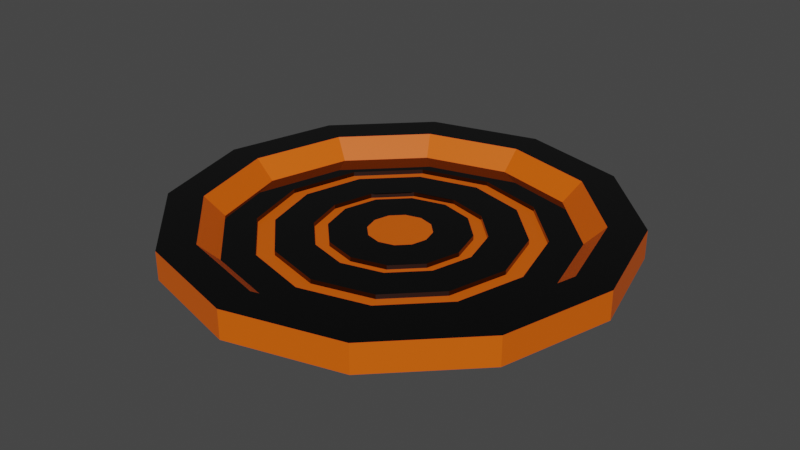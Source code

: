 # Source: landing_pad.blend  (saved by Blender 3.4.6; exported with 4.5.12 LTS)
import bpy
from mathutils import Matrix  # noqa: F401  (used for matrix-valued properties, if any)

bpy.ops.wm.read_factory_settings(use_empty=True)
scene = bpy.context.scene
scene.name = 'Scene'

# ---- collections
col_collection = bpy.data.collections.new('Collection'); scene.collection.children.link(col_collection)

# ---- materials (node trees are filled in below, after node groups)
mat_material = bpy.data.materials.new('Material')
mat_material.alpha_threshold = 0.0
mat_material.use_transparent_shadow = False
mat_material.roughness = 0.5
mat_material.line_color = (0.0, 0.0, 0.0, 1.0)
mat_color = bpy.data.materials.new('color')
mat_color.use_transparent_shadow = False

# ---- material node trees
mat_material.use_nodes = True; mat_material.node_tree.nodes.clear()
_N = mat_material.node_tree.nodes; _L = mat_material.node_tree.links
n0 = _N.new('ShaderNodeOutputMaterial'); n0.name = 'Material Output'; n0.location = (300, 300)
n1 = _N.new('ShaderNodeBsdfPrincipled'); n1.name = 'Principled BSDF'; n1.location = (10, 300)
n1.distribution = 'GGX'
n1.subsurface_method = 'RANDOM_WALK_SKIN'
n1.inputs[0].default_value = (0.0, 0.0, 0.0, 1.0)
n1.inputs[2].default_value = 0.0
n1.inputs[3].default_value = 1.45
n1.inputs[27].default_value = (0.0, 0.0, 0.0, 1.0)
n1.inputs[28].default_value = 1.0
_L.new(n1.outputs[0], n0.inputs[0])
n0.is_active_output = True
mat_color.use_nodes = True; mat_color.node_tree.nodes.clear()
_N = mat_color.node_tree.nodes; _L = mat_color.node_tree.links
n0 = _N.new('ShaderNodeBsdfPrincipled'); n0.name = 'Principled BSDF'; n0.location = (10, 300)
n0.distribution = 'GGX'
n0.subsurface_method = 'RANDOM_WALK_SKIN'
n0.inputs[0].default_value = (0.8, 0.117, 0.0, 1.0)
n0.inputs[3].default_value = 1.45
n0.inputs[27].default_value = (0.0, 0.0, 0.0, 1.0)
n0.inputs[28].default_value = 1.0
n1 = _N.new('ShaderNodeOutputMaterial'); n1.name = 'Material Output'; n1.location = (300, 300)
_L.new(n0.outputs[0], n1.inputs[0])
n1.is_active_output = True

# ---- world
world_world = bpy.data.worlds.new('World'); scene.world = world_world
world_world.use_nodes = True; world_world.node_tree.nodes.clear()
_N = world_world.node_tree.nodes; _L = world_world.node_tree.links
n0 = _N.new('ShaderNodeOutputWorld'); n0.name = 'World Output'; n0.location = (300, 300)
n1 = _N.new('ShaderNodeBackground'); n1.name = 'Background'; n1.location = (10, 300)
n1.inputs[0].default_value = (0.05088, 0.05088, 0.05088, 1.0)
_L.new(n1.outputs[0], n0.inputs[0])
n0.is_active_output = True
world_world.color = (0.05088, 0.05088, 0.05088)
world_world.use_sun_shadow = False
world_world.sun_shadow_jitter_overblur = 0.0

# ---- meshes
me_cube = bpy.data.meshes.new('Cube')
me_cube.from_pydata([(0.0, 1.0, -0.002712), (-0.5, 0.866, -0.002712), (-0.866, 0.5, -0.002712), (-1.0, 0.0, -0.002712), (-0.866, -0.5, -0.002712), (-0.5, -0.866, -0.002712), (0.0, -1.0, -0.002712), (0.5, -0.866, -0.002712), (0.866, -0.5, -0.002712), (1.0, 0.0, -0.002712), (0.866, 0.5, -0.002712), (0.5, 0.866, -0.002712), (-0.3767, 0.6524, 0.03966), (0.0, 0.7533, 0.03966), (-0.6524, 0.3767, 0.03966), (-0.7533, 0.0, 0.03966), (-0.6524, -0.3767, 0.03966), (-0.3767, -0.6524, 0.03966), (0.0, -0.7533, 0.03966), (0.3767, -0.6524, 0.03966), (0.6524, -0.3767, 0.03966), (0.7533, 0.0, 0.03966), (0.6524, 0.3767, 0.03966), (0.3767, 0.6524, 0.03966), (-0.4206, 0.7286, 0.1252), (1.16e-09, 0.8413, 0.1252), (-0.7286, 0.4206, 0.1252), (-0.8413, -5.798e-10, 0.1252), (-0.7286, -0.4206, 0.1252), (-0.4206, -0.7286, 0.1252), (1.16e-09, -0.8413, 0.1252), (0.4206, -0.7286, 0.1252), (0.7286, -0.4206, 0.1252), (0.8413, -5.798e-10, 0.1252), (0.7286, 0.4206, 0.1252), (0.4206, 0.7286, 0.1252), (-0.5, 0.866, 0.1252), (0.0, 1.0, 0.1252), (-0.866, 0.5, 0.1252), (-1.0, 0.0, 0.1252), (-0.866, -0.5, 0.1252), (-0.5, -0.866, 0.1252), (0.0, -1.0, 0.1252), (0.5, -0.866, 0.1252), (0.866, -0.5, 0.1252), (1.0, 0.0, 0.1252), (0.866, 0.5, 0.1252), (0.5, 0.866, 0.1252), (-0.307, 0.5317, 0.03966), (-1.838e-09, 0.6139, 0.03966), (-0.5317, 0.307, 0.03966), (-0.6139, 9.191e-10, 0.03966), (-0.5317, -0.307, 0.03966), (-0.307, -0.5317, 0.03966), (-1.838e-09, -0.6139, 0.03966), (0.307, -0.5317, 0.03966), (0.5317, -0.307, 0.03966), (0.6139, 9.191e-10, 0.03966), (0.5317, 0.307, 0.03966), (0.307, 0.5317, 0.03966), (-0.2672, 0.4628, 0.03966), (-1.278e-09, 0.5344, 0.03966), (-0.4628, 0.2672, 0.03966), (-0.5344, 2.087e-09, 0.03966), (-0.4628, -0.2672, 0.03966), (-0.2672, -0.4628, 0.03966), (-1.278e-09, -0.5344, 0.03966), (0.2672, -0.4628, 0.03966), (0.4628, -0.2672, 0.03966), (0.5344, 2.087e-09, 0.03966), (0.4628, 0.2672, 0.03966), (0.2672, 0.4628, 0.03966), (-0.1835, 0.3178, 0.03966), (3.79e-09, 0.367, 0.03966), (-0.3178, 0.1835, 0.03966), (-0.367, -9.004e-10, 0.03966), (-0.3178, -0.1835, 0.03966), (-0.1835, -0.3178, 0.03966), (3.79e-09, -0.367, 0.03966), (0.1835, -0.3178, 0.03966), (0.3178, -0.1835, 0.03966), (0.367, -9.004e-10, 0.03966), (0.3178, 0.1835, 0.03966), (0.1835, 0.3178, 0.03966), (-0.0693, 0.12, 0.03966), (-8.463e-09, 0.1386, 0.03966), (-0.12, 0.0693, 0.03966), (-0.1386, -1.009e-08, 0.03966), (-0.12, -0.0693, 0.03966), (-0.0693, -0.12, 0.03966), (1.084e-08, -0.1386, 0.03966), (0.0693, -0.12, 0.03966), (0.12, -0.0693, 0.03966), (0.1386, -1.181e-09, 0.03966), (0.12, 0.0693, 0.03966), (0.0693, 0.12, 0.03966), (-2.082e-09, 9.739e-10, 0.03966), (0.5317, 0.307, 0.01963), (0.6139, 9.191e-10, 0.01963), (0.5317, -0.307, 0.01963), (0.307, -0.5317, 0.01963), (-1.838e-09, -0.6139, 0.01963), (-0.307, -0.5317, 0.01963), (-0.5317, -0.307, 0.01963), (-0.6139, 9.191e-10, 0.01963), (-0.5317, 0.307, 0.01963), (-1.838e-09, 0.6139, 0.01963), (-0.307, 0.5317, 0.01963), (0.307, 0.5317, 0.01963), (-0.2672, 0.4628, 0.01963), (-1.278e-09, 0.5344, 0.01963), (-0.4628, 0.2672, 0.01963), (-0.5344, 2.087e-09, 0.01963), (-0.4628, -0.2672, 0.01963), (-0.2672, -0.4628, 0.01963), (-1.278e-09, -0.5344, 0.01963), (0.2672, -0.4628, 0.01963), (0.4628, -0.2672, 0.01963), (0.5344, 2.087e-09, 0.01963), (0.4628, 0.2672, 0.01963), (0.2672, 0.4628, 0.01963), (-0.1835, 0.3178, 0.01963), (3.79e-09, 0.367, 0.01963), (-0.3178, 0.1835, 0.01963), (-0.367, -9.004e-10, 0.01963), (-0.3178, -0.1835, 0.01963), (-0.1835, -0.3178, 0.01963), (3.79e-09, -0.367, 0.01963), (0.1835, -0.3178, 0.01963), (0.3178, -0.1835, 0.01963), (0.367, -9.004e-10, 0.01963), (0.3178, 0.1835, 0.01963), (0.1835, 0.3178, 0.01963), (-0.1533, 0.2654, 0.01963), (2.756e-09, 0.3065, 0.01963), (-0.2654, 0.1533, 0.01963), (-0.3065, -1.571e-09, 0.01963), (-0.2654, -0.1533, 0.01963), (-0.1533, -0.2654, 0.01963), (2.756e-09, -0.3065, 0.01963), (0.1533, -0.2654, 0.01963), (0.2654, -0.1533, 0.01963), (0.3065, -1.571e-09, 0.01963), (0.2654, 0.1533, 0.01963), (0.1533, 0.2654, 0.01963), (-0.1533, 0.2654, 0.03966), (2.756e-09, 0.3065, 0.03966), (-0.2654, 0.1533, 0.03966), (-0.3065, -1.571e-09, 0.03966), (-0.2654, -0.1533, 0.03966), (-0.1533, -0.2654, 0.03966), (2.756e-09, -0.3065, 0.03966), (0.1533, -0.2654, 0.03966), (0.2654, -0.1533, 0.03966), (0.3065, -1.571e-09, 0.03966), (0.2654, 0.1533, 0.03966), (0.1533, 0.2654, 0.03966)], [], [(18, 19, 55, 54), (7, 8, 44, 43), (17, 16, 28, 29), (13, 23, 35, 25), (6, 7, 43, 42), (16, 15, 27, 28), (23, 22, 34, 35), (5, 6, 42, 41), (15, 14, 26, 27), (22, 21, 33, 34), (4, 5, 41, 40), (14, 12, 24, 26), (11, 0, 37, 47), (24, 25, 37, 36), (26, 24, 36, 38), (27, 26, 38, 39), (28, 27, 39, 40), (29, 28, 40, 41), (30, 29, 41, 42), (31, 30, 42, 43), (32, 31, 43, 44), (33, 32, 44, 45), (34, 33, 45, 46), (35, 34, 46, 47), (25, 35, 47, 37), (0, 1, 36, 37), (18, 17, 29, 30), (8, 9, 45, 44), (1, 2, 38, 36), (19, 18, 30, 31), (9, 10, 46, 45), (2, 3, 39, 38), (20, 19, 31, 32), (10, 11, 47, 46), (12, 13, 25, 24), (3, 4, 40, 39), (21, 20, 32, 33), (15, 16, 52, 51), (22, 23, 59, 58), (13, 12, 48, 49), (19, 20, 56, 55), (16, 17, 53, 52), (23, 13, 49, 59), (12, 14, 50, 48), (20, 21, 57, 56), (17, 18, 54, 53), (14, 15, 51, 50), (21, 22, 58, 57), (156, 155, 143, 144), (79, 80, 129, 128), (65, 64, 113, 114), (48, 50, 105, 107), (155, 154, 142, 143), (78, 79, 128, 127), (64, 63, 112, 113), (49, 48, 107, 106), (154, 153, 141, 142), (77, 78, 127, 126), (63, 62, 111, 112), (153, 152, 140, 141), (70, 71, 83, 82), (61, 60, 72, 73), (67, 68, 80, 79), (64, 65, 77, 76), (71, 61, 73, 83), (60, 62, 74, 72), (68, 69, 81, 80), (65, 66, 78, 77), (62, 63, 75, 74), (69, 70, 82, 81), (66, 67, 79, 78), (63, 64, 76, 75), (76, 77, 126, 125), (62, 60, 109, 111), (59, 49, 106, 108), (152, 151, 139, 140), (75, 76, 125, 124), (60, 61, 110, 109), (58, 59, 108, 97), (151, 150, 138, 139), (74, 75, 124, 123), (57, 58, 97, 98), (150, 149, 137, 138), (72, 74, 123, 121), (87, 88, 96), (94, 95, 96), (85, 84, 96), (91, 92, 96), (88, 89, 96), (95, 85, 96), (84, 86, 96), (92, 93, 96), (89, 90, 96), (86, 87, 96), (93, 94, 96), (90, 91, 96), (106, 107, 109, 110), (100, 99, 117, 116), (103, 102, 114, 113), (108, 106, 110, 120), (107, 105, 111, 109), (99, 98, 118, 117), (102, 101, 115, 114), (105, 104, 112, 111), (98, 97, 119, 118), (101, 100, 116, 115), (104, 103, 113, 112), (97, 108, 120, 119), (124, 125, 137, 136), (131, 132, 144, 143), (122, 121, 133, 134), (128, 129, 141, 140), (125, 126, 138, 137), (132, 122, 134, 144), (121, 123, 135, 133), (129, 130, 142, 141), (126, 127, 139, 138), (123, 124, 136, 135), (130, 131, 143, 142), (127, 128, 140, 139), (50, 51, 104, 105), (66, 65, 114, 115), (80, 81, 130, 129), (146, 156, 144, 134), (51, 52, 103, 104), (67, 66, 115, 116), (81, 82, 131, 130), (52, 53, 102, 103), (68, 67, 116, 117), (82, 83, 132, 131), (145, 146, 134, 133), (53, 54, 101, 102), (69, 68, 117, 118), (83, 73, 122, 132), (147, 145, 133, 135), (54, 55, 100, 101), (70, 69, 118, 119), (148, 147, 135, 136), (55, 56, 99, 100), (71, 70, 119, 120), (73, 72, 121, 122), (149, 148, 136, 137), (56, 57, 98, 99), (61, 71, 120, 110), (1, 0, 11, 10, 9, 8, 7, 6, 5, 4, 3, 2), (84, 85, 146, 145), (86, 84, 145, 147), (87, 86, 147, 148), (88, 87, 148, 149), (89, 88, 149, 150), (90, 89, 150, 151), (91, 90, 151, 152), (92, 91, 152, 153), (93, 92, 153, 154), (94, 93, 154, 155), (95, 94, 155, 156), (85, 95, 156, 146)])
me_cube.polygons.foreach_set('material_index', [0, 1, 1, 1, 1, 1, 1, 1, 1, 1, 1, 1, 1, 0, 0, 0, 0, 0, 0, 0, 0, 0, 0, 0, 0, 1, 1, 1, 1, 1, 1, 1, 1, 1, 1, 1, 1, 0, 0, 0, 0, 0, 0, 0, 0, 0, 0, 0, 0, 0, 0, 0, 0, 0, 0, 0, 0, 0, 0, 0, 0, 0, 0, 0, 0, 0, 0, 0, 0, 0, 0, 0, 0, 0, 0, 0, 0, 0, 0, 0, 0, 0, 0, 0, 1, 1, 1, 1, 1, 1, 1, 1, 1, 1, 1, 1, 1, 1, 1, 1, 1, 1, 1, 1, 1, 1, 1, 1, 1, 1, 1, 1, 1, 1, 1, 1, 1, 1, 1, 1, 0, 0, 0, 0, 0, 0, 0, 0, 0, 0, 0, 0, 0, 0, 0, 0, 0, 0, 0, 0, 0, 0, 0, 0, 0, 0, 0, 0, 0, 0, 0, 0, 0, 0, 0, 0, 0])
_uv = me_cube.uv_layers.new(name='UVMap')
_uv.uv.foreach_set('vector', [0.0, 0.0, 0.0, 0.0, 0.0, 0.0, 0.0, 0.0, 0.0, 0.0, 0.0, 0.0, 0.0, 0.0, 0.0, 0.0, 0.0, 0.0, 0.0, 0.0, 0.0, 0.0, 0.0, 0.0, 0.0, 0.0, 0.0, 0.0, 0.0, 0.0, 0.0, 0.0, 0.0, 0.0, 0.0, 0.0, 0.0, 0.0, 0.0, 0.0, 0.0, 0.0, 0.0, 0.0, 0.0, 0.0, 0.0, 0.0, 0.0, 0.0, 0.0, 0.0, 0.0, 0.0, 0.0, 0.0, 0.0, 0.0, 0.0, 0.0, 0.0, 0.0, 0.0, 0.0, 0.0, 0.0, 0.0, 0.0, 0.0, 0.0, 0.0, 0.0, 0.0, 0.0, 0.0, 0.0, 0.0, 0.0, 0.0, 0.0, 0.0, 0.0, 0.0, 0.0, 0.0, 0.0, 0.0, 0.0, 0.0, 0.0, 0.0, 0.0, 0.0, 0.0, 0.0, 0.0, 0.0, 0.0, 0.0, 0.0, 0.0, 0.0, 0.0, 0.0, 0.0, 0.0, 0.0, 0.0, 0.0, 0.0, 0.0, 0.0, 0.0, 0.0, 0.0, 0.0, 0.0, 0.0, 0.0, 0.0, 0.0, 0.0, 0.0, 0.0, 0.0, 0.0, 0.0, 0.0, 0.0, 0.0, 0.0, 0.0, 0.0, 0.0, 0.0, 0.0, 0.0, 0.0, 0.0, 0.0, 0.0, 0.0, 0.0, 0.0, 0.0, 0.0, 0.0, 0.0, 0.0, 0.0, 0.0, 0.0, 0.0, 0.0, 0.0, 0.0, 0.0, 0.0, 0.0, 0.0, 0.0, 0.0, 0.0, 0.0, 0.0, 0.0, 0.0, 0.0, 0.0, 0.0, 0.0, 0.0, 0.0, 0.0, 0.0, 0.0, 0.0, 0.0, 0.0, 0.0, 0.0, 0.0, 0.0, 0.0, 0.0, 0.0, 0.0, 0.0, 0.0, 0.0, 0.0, 0.0, 0.0, 0.0, 0.0, 0.0, 0.0, 0.0, 0.0, 0.0, 0.0, 0.0, 0.0, 0.0, 0.0, 0.0, 0.0, 0.0, 0.0, 0.0, 0.0, 0.0, 0.0, 0.0, 0.0, 0.0, 0.0, 0.0, 0.0, 0.0, 0.0, 0.0, 0.0, 0.0, 0.0, 0.0, 0.0, 0.0, 0.0, 0.0, 0.0, 0.0, 0.0, 0.0, 0.0, 0.0, 0.0, 0.0, 0.0, 0.0, 0.0, 0.0, 0.0, 0.0, 0.0, 0.0, 0.0, 0.0, 0.0, 0.0, 0.0, 0.0, 0.0, 0.0, 0.0, 0.0, 0.0, 0.0, 0.0, 0.0, 0.0, 0.0, 0.0, 0.0, 0.0, 0.0, 0.0, 0.0, 0.0, 0.0, 0.0, 0.0, 0.0, 0.0, 0.0, 0.0, 0.0, 0.0, 0.0, 0.0, 0.0, 0.0, 0.0, 0.0, 0.0, 0.0, 0.0, 0.0, 0.0, 0.0, 0.0, 0.0, 0.0, 0.0, 0.0, 0.0, 0.0, 0.0, 0.0, 0.0, 0.0, 0.0, 0.0, 0.0, 0.0, 0.0, 0.0, 0.0, 0.0, 0.0, 0.0, 0.0, 0.0, 0.0, 0.0, 0.0, 0.0, 0.0, 0.0, 0.0, 0.0, 0.0, 0.0, 0.0, 0.0, 0.0, 0.0, 0.0, 0.0, 0.0, 0.0, 0.0, 0.0, 0.0, 0.0, 0.0, 0.0, 0.0, 0.0, 0.0, 0.0, 0.0, 0.0, 0.0, 0.0, 0.0, 0.0, 0.0, 0.0, 0.0, 0.0, 0.0, 0.0, 0.0, 0.0, 0.0, 0.0, 0.0, 0.0, 0.0, 0.0, 0.0, 0.0, 0.0, 0.0, 0.0, 0.0, 0.0, 0.0, 0.0, 0.0, 0.0, 0.0, 0.0, 0.0, 0.0, 0.0, 0.0, 0.0, 0.0, 0.0, 0.0, 0.0, 0.0, 0.0, 0.0, 0.0, 0.0, 0.0, 0.0, 0.0, 0.0, 0.0, 0.0, 0.0, 0.0, 0.0, 0.0, 0.0, 0.0, 0.0, 0.0, 0.0, 0.0, 0.0, 0.0, 0.0, 0.0, 0.0, 0.0, 0.0, 0.0, 0.0, 0.0, 0.0, 0.0, 0.0, 0.0, 0.0, 0.0, 0.0, 0.0, 0.0, 0.0, 0.0, 0.0, 0.0, 0.0, 0.0, 0.0, 0.0, 0.0, 0.0, 0.0, 0.0, 0.0, 0.0, 0.0, 0.0, 0.0, 0.0, 0.0, 0.0, 0.0, 0.0, 0.0, 0.0, 0.0, 0.0, 0.0, 0.0, 0.0, 0.0, 0.0, 0.0, 0.0, 0.0, 0.0, 0.0, 0.0, 0.0, 0.0, 0.0, 0.0, 0.0, 0.0, 0.0, 0.0, 0.0, 0.0, 0.0, 0.0, 0.0, 0.0, 0.0, 0.0, 0.0, 0.0, 0.0, 0.0, 0.0, 0.0, 0.0, 0.0, 0.0, 0.0, 0.0, 0.0, 0.0, 0.0, 0.0, 0.0, 0.0, 0.0, 0.0, 0.0, 0.0, 0.0, 0.0, 0.0, 0.0, 0.0, 0.0, 0.0, 0.0, 0.0, 0.0, 0.0, 0.0, 0.0, 0.0, 0.0, 0.0, 0.0, 0.0, 0.0, 0.0, 0.0, 0.0, 0.0, 0.0, 0.0, 0.0, 0.0, 0.0, 0.0, 0.0, 0.0, 0.0, 0.0, 0.0, 0.0, 0.0, 0.0, 0.0, 0.0, 0.0, 0.0, 0.0, 0.0, 0.0, 0.0, 0.0, 0.0, 0.0, 0.0, 0.0, 0.0, 0.0, 0.0, 0.0, 0.0, 0.0, 0.0, 0.0, 0.0, 0.0, 0.0, 0.0, 0.0, 0.0, 0.0, 0.0, 0.0, 0.0, 0.0, 0.0, 0.0, 0.0, 0.0, 0.0, 0.0, 0.0, 0.0, 0.0, 0.0, 0.0, 0.0, 0.0, 0.0, 0.0, 0.0, 0.0, 0.0, 0.0, 0.0, 0.0, 0.0, 0.0, 0.0, 0.0, 0.0, 0.0, 0.0, 0.0, 0.0, 0.0, 0.0, 0.0, 0.0, 0.0, 0.0, 0.0, 0.0, 0.0, 0.0, 0.0, 0.0, 0.0, 0.0, 0.0, 0.0, 0.0, 0.0, 0.0, 0.0, 0.0, 0.0, 0.0, 0.0, 0.0, 0.0, 0.0, 0.0, 0.0, 0.0, 0.0, 0.0, 0.0, 0.0, 0.0, 0.0, 0.0, 0.0, 0.0, 0.0, 0.0, 0.0, 0.0, 0.0, 0.0, 0.0, 0.0, 0.0, 0.0, 0.0, 0.0, 0.0, 0.0, 0.0, 0.0, 0.0, 0.0, 0.0, 0.0, 0.0, 0.0, 0.0, 0.0, 0.0, 0.0, 0.0, 0.0, 0.0, 0.0, 0.0, 0.0, 0.0, 0.0, 0.0, 0.0, 0.0, 0.0, 0.0, 0.0, 0.0, 0.0, 0.0, 0.0, 0.0, 0.0, 0.0, 0.0, 0.0, 0.0, 0.0, 0.0, 0.0, 0.0, 0.0, 0.0, 0.0, 0.0, 0.0, 0.0, 0.0, 0.0, 0.0, 0.0, 0.0, 0.0, 0.0, 0.0, 0.0, 0.0, 0.0, 0.0, 0.0, 0.0, 0.0, 0.0, 0.0, 0.0, 0.0, 0.0, 0.0, 0.0, 0.0, 0.0, 0.0, 0.0, 0.0, 0.0, 0.0, 0.0, 0.0, 0.0, 0.0, 0.0, 0.0, 0.0, 0.0, 0.0, 0.0, 0.0, 0.0, 0.0, 0.0, 0.0, 0.0, 0.0, 0.0, 0.0, 0.0, 0.0, 0.0, 0.0, 0.0, 0.0, 0.0, 0.0, 0.0, 0.0, 0.0, 0.0, 0.0, 0.0, 0.0, 0.0, 0.0, 0.0, 0.0, 0.0, 0.0, 0.0, 0.0, 0.0, 0.0, 0.0, 0.0, 0.0, 0.0, 0.0, 0.0, 0.0, 0.0, 0.0, 0.0, 0.0, 0.0, 0.0, 0.0, 0.0, 0.0, 0.0, 0.0, 0.0, 0.0, 0.0, 0.0, 0.0, 0.0, 0.0, 0.0, 0.0, 0.0, 0.0, 0.0, 0.0, 0.0, 0.0, 0.0, 0.0, 0.0, 0.0, 0.0, 0.0, 0.0, 0.0, 0.0, 0.0, 0.0, 0.0, 0.0, 0.0, 0.0, 0.0, 0.0, 0.0, 0.0, 0.0, 0.0, 0.0, 0.0, 0.0, 0.0, 0.0, 0.0, 0.0, 0.0, 0.0, 0.0, 0.0, 0.0, 0.0, 0.0, 0.0, 0.0, 0.0, 0.0, 0.0, 0.0, 0.0, 0.0, 0.0, 0.0, 0.0, 0.0, 0.0, 0.0, 0.0, 0.0, 0.0, 0.0, 0.0, 0.0, 0.0, 0.0, 0.0, 0.0, 0.0, 0.0, 0.0, 0.0, 0.0, 0.0, 0.0, 0.0, 0.0, 0.0, 0.0, 0.0, 0.0, 0.0, 0.0, 0.0, 0.0, 0.0, 0.0, 0.0, 0.0, 0.0, 0.0, 0.0, 0.0, 0.0, 0.0, 0.0, 0.0, 0.0, 0.0, 0.0, 0.0, 0.0, 0.0, 0.0, 0.0, 0.0, 0.0, 0.0, 0.0, 0.0, 0.0, 0.0, 0.0, 0.0, 0.0, 0.0, 0.0, 0.0, 0.0, 0.0, 0.0, 0.0, 0.0, 0.0, 0.0, 0.0, 0.0, 0.0, 0.0, 0.0, 0.0, 0.0, 0.0, 0.0, 0.0, 0.0, 0.0, 0.0, 0.0, 0.0, 0.0, 0.0, 0.0, 0.0, 0.0, 0.0, 0.0, 0.0, 0.0, 0.0, 0.0, 0.0, 0.0, 0.0, 0.0, 0.0, 0.0, 0.0, 0.0, 0.0, 0.0, 0.0, 0.0, 0.0, 0.0, 0.0, 0.0, 0.0, 0.0, 0.0, 0.0, 0.0, 0.0, 0.0, 0.0, 0.0, 0.0, 0.0, 0.0, 0.0, 0.0, 0.0, 0.0, 0.0, 0.0, 0.0, 0.0, 0.0, 0.0, 0.0, 0.0, 0.0, 0.0, 0.0, 0.0, 0.0, 0.0, 0.0, 0.0, 0.0, 0.0, 0.0, 0.0, 0.0, 0.0, 0.0, 0.0, 0.0, 0.0, 0.0, 0.0, 0.0, 0.0, 0.0, 0.0, 0.0, 0.0, 0.0, 0.0, 0.0, 0.0, 0.0, 0.0, 0.0, 0.0, 0.0, 0.0, 0.0, 0.0, 0.0, 0.0, 0.0, 0.0, 0.0, 0.0, 0.0, 0.0, 0.0, 0.0, 0.0, 0.0, 0.0, 0.0, 0.0, 0.0, 0.0, 0.0, 0.0, 0.0, 0.0, 0.0, 0.0, 0.0, 0.0, 0.0, 0.0, 0.0, 0.0, 0.0, 0.0, 0.0, 0.0, 0.0, 0.0, 0.0, 0.0, 0.0, 0.0, 0.0, 0.0, 0.0, 0.0, 0.0, 0.0, 0.0, 0.0, 0.0, 0.0, 0.0, 0.0, 0.0, 0.0, 0.0, 0.0, 0.0, 0.0, 0.0, 0.0, 0.0, 0.0, 0.0, 0.0, 0.0, 0.0, 0.0, 0.0, 0.0, 0.0, 0.0, 0.0, 0.0, 0.0, 0.0, 0.0, 0.0, 0.0, 0.0, 0.0, 0.0, 0.0, 0.0, 0.0, 0.0, 0.0, 0.0, 0.0, 0.0, 0.0, 0.0, 0.0, 0.0, 0.0, 0.0, 0.0, 0.0, 0.0, 0.0, 0.0, 0.0, 0.0, 0.0, 0.0, 0.0, 0.0, 0.0, 0.0, 0.0, 0.0, 0.0, 0.0, 0.0, 0.0, 0.0, 0.0, 0.0, 0.0, 0.0, 0.0, 0.0, 0.0, 0.0, 0.0, 0.0, 0.0, 0.0, 0.0, 0.0, 0.0, 0.0, 0.0, 0.0, 0.0, 0.0, 0.0, 0.0, 0.0, 0.0, 0.0, 0.0, 0.0, 0.0, 0.0, 0.0, 0.0, 0.0, 0.0, 0.0, 0.0, 0.0, 0.0, 0.0, 0.0, 0.0, 0.0, 0.0, 0.0, 0.0, 0.0, 0.0, 0.0, 0.0, 0.0, 0.0, 0.0, 0.0, 0.0, 0.0, 0.0, 0.0, 0.0, 0.0, 0.0, 0.0, 0.0, 0.0, 0.0, 0.0, 0.0, 0.0, 0.0, 0.0, 0.0, 0.0, 0.0, 0.0, 0.0, 0.0, 0.0, 0.0, 0.0, 0.0, 0.0, 0.0, 0.0, 0.0, 0.0, 0.0, 0.0, 0.0, 0.0, 0.0, 0.0, 0.0, 0.0, 0.0, 0.0, 0.0, 0.0, 0.0, 0.0, 0.0, 0.0, 0.0, 0.0, 0.0, 0.0, 0.0, 0.0, 0.0, 0.0, 0.0, 0.0, 0.0, 0.0, 0.0, 0.0])
me_cube.materials.append(mat_material)
me_cube.materials.append(mat_color)
me_cube.use_mirror_vertex_groups = False
me_cube.update()

# ---- objects
ob_cube = bpy.data.objects.new('Cube', me_cube)

# ---- transforms, parenting, visibility, modifiers, constraints
ob_cube.location = (0.0, 0.0, 0.0)
ob_cube.lock_rotations_4d = False
ob_cube.empty_display_type = 'ARROWS'
ob_cube.lineart.crease_threshold = 0.0

# ---- collection membership
col_collection.objects.link(ob_cube)

# ---- scene / render settings (as saved in the file)
scene.frame_start = 1; scene.frame_end = 250; scene.frame_set(1)
scene.render.engine = 'BLENDER_EEVEE_NEXT'
scene.cycles.sampling_pattern = 'TABULATED_SOBOL'
scene.cycles.use_light_tree = False
scene.view_settings.view_transform = 'Filmic'
bpy.context.view_layer.update()

# ---- added for rendering (the .blend has no active camera and no usable light): camera, sun
cam_auto = bpy.data.cameras.new('AutoCamera')
cam_auto.lens = 50.0
cam_auto.sensor_width = 36.0
cam_auto.clip_end = 1000.0
ob_auto_camera = bpy.data.objects.new('AutoCamera', cam_auto)
scene.collection.objects.link(ob_auto_camera)
ob_auto_camera.location = (2.61961, -3.14353, 2.15695)
ob_auto_camera.rotation_euler = (1.09748, -7.21219e-08, 0.694738)
scene.camera = ob_auto_camera
light_auto_sun = bpy.data.lights.new('AutoSun', 'SUN')
light_auto_sun.energy = 3.0
light_auto_sun.angle = 0.0523599
ob_auto_sun = bpy.data.objects.new('AutoSun', light_auto_sun)
scene.collection.objects.link(ob_auto_sun)
ob_auto_sun.rotation_euler = (0.872665, 0.174533, 0.523599)
bpy.context.view_layer.update()
